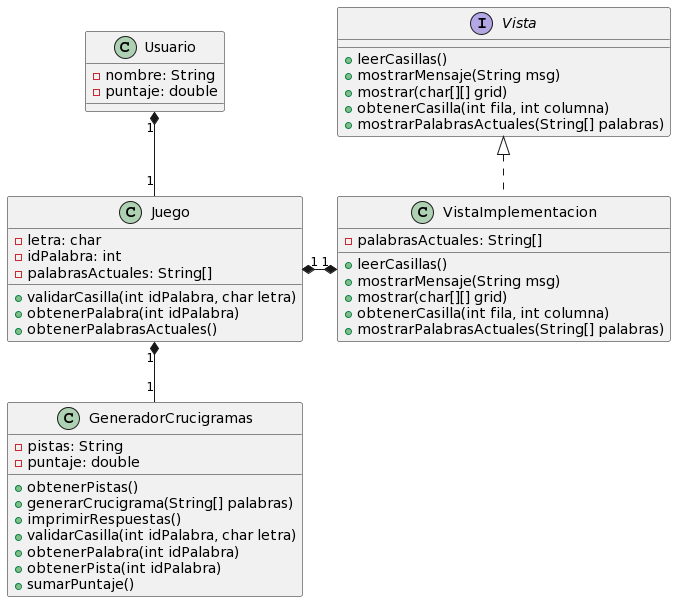

The diagram above was rendered by PlantUML. Its source (embedded in the PNG):
@startuml
class Juego {
  - letra: char
  - idPalabra: int
  - palabrasActuales: String[]
  + validarCasilla(int idPalabra, char letra)
  + obtenerPalabra(int idPalabra)
  + obtenerPalabrasActuales()
}

class GeneradorCrucigramas {
  - pistas: String
  - puntaje: double
  + obtenerPistas()
  + generarCrucigrama(String[] palabras)
  + imprimirRespuestas()
  + validarCasilla(int idPalabra, char letra)
  + obtenerPalabra(int idPalabra)
  + obtenerPista(int idPalabra)
  + sumarPuntaje()
}

interface Vista {
  + leerCasillas()
  + mostrarMensaje(String msg)
  + mostrar(char[][] grid)
  + obtenerCasilla(int fila, int columna)
  + mostrarPalabrasActuales(String[] palabras)
}

class VistaImplementacion implements Vista {
  - palabrasActuales: String[]
  
  + leerCasillas()
  + mostrarMensaje(String msg)
  + mostrar(char[][] grid)
  + obtenerCasilla(int fila, int columna)
  + mostrarPalabrasActuales(String[] palabras)
}

class Usuario {
  - nombre: String
  - puntaje: double
}

Juego "1" *-- "1" GeneradorCrucigramas
Juego "1" *-* "1" VistaImplementacion
Usuario "1" *-- "1" Juego
@enduml